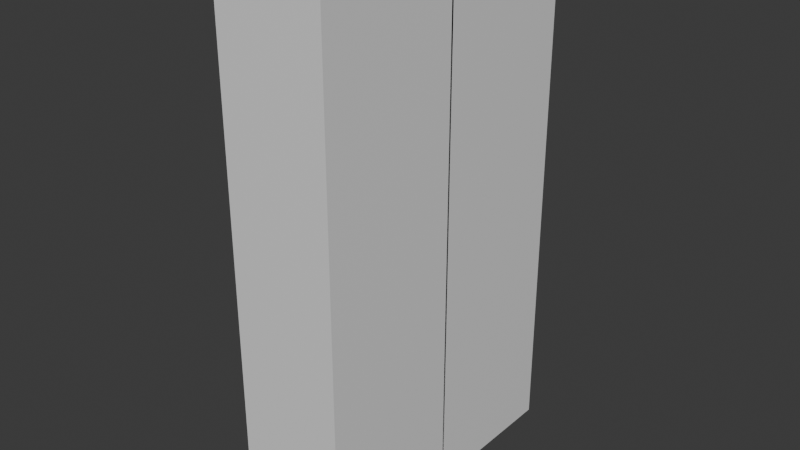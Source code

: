 # Source: closetPrimitive.blend  (saved by Blender 4.0.36; exported with 4.5.12 LTS)
import bpy
from mathutils import Matrix  # noqa: F401  (used for matrix-valued properties, if any)

bpy.ops.wm.read_factory_settings(use_empty=True)
scene = bpy.context.scene
scene.name = 'Scene'

# ---- collections
col_collection = bpy.data.collections.new('Collection'); scene.collection.children.link(col_collection)

# ---- materials (node trees are filled in below, after node groups)
mat_material = bpy.data.materials.new('Material')
mat_material.alpha_threshold = 0.0
mat_material.use_transparent_shadow = False
mat_material.roughness = 0.5
mat_material.line_color = (0.0, 0.0, 0.0, 1.0)

# ---- material node trees
mat_material.use_nodes = True; mat_material.node_tree.nodes.clear()
_N = mat_material.node_tree.nodes; _L = mat_material.node_tree.links
n0 = _N.new('ShaderNodeOutputMaterial'); n0.name = 'Material Output'; n0.location = (300, 300)
n1 = _N.new('ShaderNodeBsdfPrincipled'); n1.name = 'Principled BSDF'; n1.location = (10, 300)
n1.inputs[3].default_value = 1.45
_L.new(n1.outputs[0], n0.inputs[0])
n0.is_active_output = True

# ---- world
world_world = bpy.data.worlds.new('World'); scene.world = world_world
world_world.use_nodes = True; world_world.node_tree.nodes.clear()
_N = world_world.node_tree.nodes; _L = world_world.node_tree.links
n0 = _N.new('ShaderNodeOutputWorld'); n0.name = 'World Output'; n0.location = (300, 300)
n1 = _N.new('ShaderNodeBackground'); n1.name = 'Background'; n1.location = (10, 300)
n1.inputs[0].default_value = (0.05088, 0.05088, 0.05088, 1.0)
_L.new(n1.outputs[0], n0.inputs[0])
n0.is_active_output = True
world_world.color = (0.05088, 0.05088, 0.05088)
world_world.use_sun_shadow = False
world_world.sun_shadow_jitter_overblur = 0.0

# ---- meshes
me_cube = bpy.data.meshes.new('Cube')
me_cube.from_pydata([(1.0, 1.0, 1.0), (1.0, 1.0, -1.0), (1.0, -1.0, 1.0), (1.0, -1.0, -1.0), (-1.0, 1.0, 1.0), (-1.0, 1.0, -1.0), (-1.0, -1.0, 1.0), (-1.0, -1.0, -1.0), (-1.0, -0.01211, -1.0), (1.0, -0.01211, 1.0), (-1.0, -0.01211, 1.0), (1.0, -0.01211, -1.0), (-1.0, 0.0001755, 1.0), (1.0, 0.0001755, -1.0), (-1.0, 0.0001755, -1.0), (1.0, 0.0001755, 1.0)], [], [(9, 10, 6, 2), (3, 2, 6, 7), (14, 12, 4, 5), (8, 11, 3, 7), (11, 9, 2, 3), (5, 4, 0, 1), (14, 13, 11, 8), (7, 6, 10, 8), (15, 12, 10, 9), (0, 4, 12, 15), (5, 1, 13, 14), (1, 0, 15, 13), (8, 10, 12, 14)])
_uv = me_cube.uv_layers.new(name='UVMap')
_uv.uv.foreach_set('vector', [0.625, 0.6265, 0.875, 0.6265, 0.875, 0.75, 0.625, 0.75, 0.375, 0.75, 0.625, 0.75, 0.625, 1.0, 0.375, 1.0, 0.375, 0.125, 0.625, 0.125, 0.625, 0.25, 0.375, 0.25, 0.125, 0.6265, 0.375, 0.6265, 0.375, 0.75, 0.125, 0.75, 0.375, 0.6265, 0.625, 0.6265, 0.625, 0.75, 0.375, 0.75, 0.375, 0.25, 0.625, 0.25, 0.625, 0.5, 0.375, 0.5, 0.125, 0.625, 0.375, 0.625, 0.375, 0.6265, 0.125, 0.6265, 0.375, 0.0, 0.625, 0.0, 0.625, 0.1235, 0.375, 0.1235, 0.625, 0.625, 0.875, 0.625, 0.875, 0.6265, 0.625, 0.6265, 0.625, 0.5, 0.875, 0.5, 0.875, 0.625, 0.625, 0.625, 0.125, 0.5, 0.375, 0.5, 0.375, 0.625, 0.125, 0.625, 0.375, 0.5, 0.625, 0.5, 0.625, 0.625, 0.375, 0.625, 0.375, 0.1235, 0.625, 0.1235, 0.625, 0.125, 0.375, 0.125])
me_cube.materials.append(mat_material)
me_cube.use_mirror_vertex_groups = False
me_cube.update()

# ---- objects
ob_cube = bpy.data.objects.new('Cube', me_cube)

# ---- transforms, parenting, visibility, modifiers, constraints
ob_cube.location = (0.0, 0.0, 4.98)
ob_cube.scale = (0.9936, 2.723, 4.779)
ob_cube.lock_rotations_4d = False
ob_cube.empty_display_type = 'ARROWS'
ob_cube.lineart.crease_threshold = 0.0
_m = ob_cube.modifiers.new('Solidify', 'SOLIDIFY')
_m.thickness = 0.001

# ---- collection membership
col_collection.objects.link(ob_cube)

# ---- scene / render settings (as saved in the file)
scene.frame_start = 1; scene.frame_end = 250; scene.frame_set(1)
scene.render.engine = 'BLENDER_EEVEE_NEXT'
scene.cycles.sampling_pattern = 'TABULATED_SOBOL'
bpy.context.view_layer.update()

# ---- added for rendering (the .blend has no active camera and no usable light): camera, sun
cam_auto = bpy.data.cameras.new('AutoCamera')
cam_auto.lens = 50.0
cam_auto.sensor_width = 36.0
cam_auto.clip_end = 1000.0
ob_auto_camera = bpy.data.objects.new('AutoCamera', cam_auto)
scene.collection.objects.link(ob_auto_camera)
ob_auto_camera.location = (10.3423, -12.4107, 13.2538)
ob_auto_camera.rotation_euler = (1.09748, -7.21219e-08, 0.694738)
scene.camera = ob_auto_camera
light_auto_sun = bpy.data.lights.new('AutoSun', 'SUN')
light_auto_sun.energy = 3.0
light_auto_sun.angle = 0.0523599
ob_auto_sun = bpy.data.objects.new('AutoSun', light_auto_sun)
scene.collection.objects.link(ob_auto_sun)
ob_auto_sun.rotation_euler = (0.872665, 0.174533, 0.523599)
bpy.context.view_layer.update()
